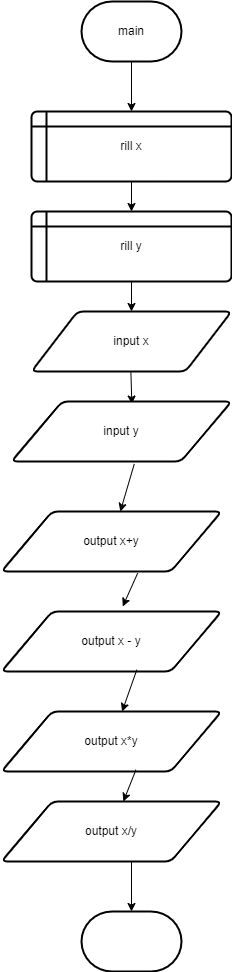

The diagram above was exported from draw.io. Its source (the exported page's mxGraphModel, read from the mxfile embedded in the PNG):
<mxGraphModel dx="1985" dy="1140" grid="1" gridSize="10" guides="1" tooltips="1" connect="1" arrows="1" fold="1" page="1" pageScale="1" pageWidth="850" pageHeight="1100" math="0" shadow="0">
  <root>
    <mxCell id="0" />
    <mxCell id="1" parent="0" />
    <mxCell id="JA5mRrTZ5Fa00ELym041-1" value="main" style="strokeWidth=2;html=1;shape=mxgraph.flowchart.terminator;whiteSpace=wrap;" vertex="1" parent="1">
      <mxGeometry x="360" y="40" width="100" height="60" as="geometry" />
    </mxCell>
    <mxCell id="JA5mRrTZ5Fa00ELym041-2" value="" style="endArrow=classic;html=1;rounded=0;" edge="1" parent="1" source="JA5mRrTZ5Fa00ELym041-1" target="JA5mRrTZ5Fa00ELym041-3">
      <mxGeometry width="50" height="50" relative="1" as="geometry">
        <mxPoint x="410" y="100" as="sourcePoint" />
        <mxPoint x="430" y="210" as="targetPoint" />
      </mxGeometry>
    </mxCell>
    <mxCell id="JA5mRrTZ5Fa00ELym041-3" value="rill x" style="shape=internalStorage;whiteSpace=wrap;html=1;dx=15;dy=15;rounded=1;arcSize=8;strokeWidth=2;" vertex="1" parent="1">
      <mxGeometry x="310" y="150" width="200" height="70" as="geometry" />
    </mxCell>
    <mxCell id="JA5mRrTZ5Fa00ELym041-5" value="" style="endArrow=classic;html=1;rounded=0;exitX=0.5;exitY=1;exitDx=0;exitDy=0;" edge="1" parent="1" source="JA5mRrTZ5Fa00ELym041-3" target="JA5mRrTZ5Fa00ELym041-14">
      <mxGeometry width="50" height="50" relative="1" as="geometry">
        <mxPoint x="410" y="230" as="sourcePoint" />
        <mxPoint x="410" y="260" as="targetPoint" />
      </mxGeometry>
    </mxCell>
    <mxCell id="JA5mRrTZ5Fa00ELym041-7" value="" style="endArrow=classic;html=1;rounded=0;exitX=0.5;exitY=1;exitDx=0;exitDy=0;" edge="1" parent="1" source="JA5mRrTZ5Fa00ELym041-14" target="JA5mRrTZ5Fa00ELym041-16">
      <mxGeometry width="50" height="50" relative="1" as="geometry">
        <mxPoint x="270" y="430" as="sourcePoint" />
        <mxPoint x="410" y="370" as="targetPoint" />
      </mxGeometry>
    </mxCell>
    <mxCell id="JA5mRrTZ5Fa00ELym041-9" value="" style="endArrow=classic;html=1;rounded=0;exitX=0.5;exitY=1;exitDx=0;exitDy=0;entryX=0.547;entryY=0.042;entryDx=0;entryDy=0;entryPerimeter=0;" edge="1" parent="1" target="JA5mRrTZ5Fa00ELym041-17">
      <mxGeometry width="50" height="50" relative="1" as="geometry">
        <mxPoint x="409.38" y="410" as="sourcePoint" />
        <mxPoint x="409.38" y="450" as="targetPoint" />
      </mxGeometry>
    </mxCell>
    <mxCell id="JA5mRrTZ5Fa00ELym041-14" value="rill y" style="shape=internalStorage;whiteSpace=wrap;html=1;dx=15;dy=15;rounded=1;arcSize=8;strokeWidth=2;" vertex="1" parent="1">
      <mxGeometry x="310" y="250" width="200" height="70" as="geometry" />
    </mxCell>
    <mxCell id="JA5mRrTZ5Fa00ELym041-16" value="input x" style="shape=parallelogram;html=1;strokeWidth=2;perimeter=parallelogramPerimeter;whiteSpace=wrap;rounded=1;arcSize=12;size=0.23;" vertex="1" parent="1">
      <mxGeometry x="310" y="350" width="200" height="60" as="geometry" />
    </mxCell>
    <mxCell id="JA5mRrTZ5Fa00ELym041-17" value="input y" style="shape=parallelogram;html=1;strokeWidth=2;perimeter=parallelogramPerimeter;whiteSpace=wrap;rounded=1;arcSize=12;size=0.23;" vertex="1" parent="1">
      <mxGeometry x="290" y="440" width="220" height="60" as="geometry" />
    </mxCell>
    <mxCell id="JA5mRrTZ5Fa00ELym041-19" value="" style="endArrow=classic;html=1;rounded=0;exitX=0.558;exitY=1.042;exitDx=0;exitDy=0;exitPerimeter=0;" edge="1" parent="1" source="JA5mRrTZ5Fa00ELym041-17" target="JA5mRrTZ5Fa00ELym041-21">
      <mxGeometry width="50" height="50" relative="1" as="geometry">
        <mxPoint x="400" y="460" as="sourcePoint" />
        <mxPoint x="412.9999999999998" y="550" as="targetPoint" />
        <Array as="points" />
      </mxGeometry>
    </mxCell>
    <mxCell id="JA5mRrTZ5Fa00ELym041-21" value="output x+y" style="shape=parallelogram;html=1;strokeWidth=2;perimeter=parallelogramPerimeter;whiteSpace=wrap;rounded=1;arcSize=12;size=0.23;" vertex="1" parent="1">
      <mxGeometry x="280" y="550" width="220" height="60" as="geometry" />
    </mxCell>
    <mxCell id="JA5mRrTZ5Fa00ELym041-22" value="" style="endArrow=classic;html=1;rounded=0;exitX=0.619;exitY=1.028;exitDx=0;exitDy=0;exitPerimeter=0;entryX=0.551;entryY=-0.083;entryDx=0;entryDy=0;entryPerimeter=0;" edge="1" parent="1" source="JA5mRrTZ5Fa00ELym041-21" target="JA5mRrTZ5Fa00ELym041-23">
      <mxGeometry width="50" height="50" relative="1" as="geometry">
        <mxPoint x="400" y="460" as="sourcePoint" />
        <mxPoint x="416" y="650" as="targetPoint" />
      </mxGeometry>
    </mxCell>
    <mxCell id="JA5mRrTZ5Fa00ELym041-23" value="output x - y" style="shape=parallelogram;html=1;strokeWidth=2;perimeter=parallelogramPerimeter;whiteSpace=wrap;rounded=1;arcSize=12;size=0.23;" vertex="1" parent="1">
      <mxGeometry x="280" y="650" width="220" height="60" as="geometry" />
    </mxCell>
    <mxCell id="JA5mRrTZ5Fa00ELym041-24" value="" style="endArrow=classic;html=1;rounded=0;exitX=0.615;exitY=0.972;exitDx=0;exitDy=0;exitPerimeter=0;" edge="1" parent="1" source="JA5mRrTZ5Fa00ELym041-23" target="JA5mRrTZ5Fa00ELym041-25">
      <mxGeometry width="50" height="50" relative="1" as="geometry">
        <mxPoint x="400" y="810" as="sourcePoint" />
        <mxPoint x="415" y="750" as="targetPoint" />
      </mxGeometry>
    </mxCell>
    <mxCell id="JA5mRrTZ5Fa00ELym041-25" value="output x*y" style="shape=parallelogram;html=1;strokeWidth=2;perimeter=parallelogramPerimeter;whiteSpace=wrap;rounded=1;arcSize=12;size=0.23;" vertex="1" parent="1">
      <mxGeometry x="280" y="750" width="220" height="60" as="geometry" />
    </mxCell>
    <mxCell id="JA5mRrTZ5Fa00ELym041-26" value="" style="endArrow=classic;html=1;rounded=0;exitX=0.611;exitY=0.972;exitDx=0;exitDy=0;exitPerimeter=0;" edge="1" parent="1" source="JA5mRrTZ5Fa00ELym041-25" target="JA5mRrTZ5Fa00ELym041-28">
      <mxGeometry width="50" height="50" relative="1" as="geometry">
        <mxPoint x="375" y="890" as="sourcePoint" />
        <mxPoint x="425" y="840" as="targetPoint" />
      </mxGeometry>
    </mxCell>
    <mxCell id="JA5mRrTZ5Fa00ELym041-28" value="output x/y" style="shape=parallelogram;html=1;strokeWidth=2;perimeter=parallelogramPerimeter;whiteSpace=wrap;rounded=1;arcSize=12;size=0.23;" vertex="1" parent="1">
      <mxGeometry x="280" y="840" width="220" height="60" as="geometry" />
    </mxCell>
    <mxCell id="JA5mRrTZ5Fa00ELym041-29" value="" style="endArrow=classic;html=1;rounded=0;" edge="1" parent="1" target="JA5mRrTZ5Fa00ELym041-31">
      <mxGeometry width="50" height="50" relative="1" as="geometry">
        <mxPoint x="410" y="900" as="sourcePoint" />
        <mxPoint x="407" y="950" as="targetPoint" />
      </mxGeometry>
    </mxCell>
    <mxCell id="JA5mRrTZ5Fa00ELym041-31" value="" style="strokeWidth=2;html=1;shape=mxgraph.flowchart.terminator;whiteSpace=wrap;" vertex="1" parent="1">
      <mxGeometry x="360" y="950" width="100" height="60" as="geometry" />
    </mxCell>
  </root>
</mxGraphModel>